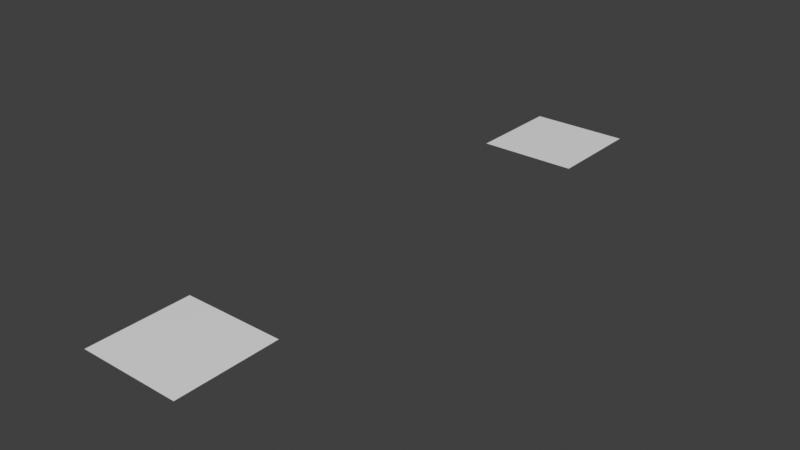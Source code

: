 # Source: triangles.blend  (saved by Blender 5.2.7; exported with 4.5.12 LTS)
import bpy
from mathutils import Matrix  # noqa: F401  (used for matrix-valued properties, if any)

bpy.ops.wm.read_factory_settings(use_empty=True)
scene = bpy.context.scene
scene.name = 'Scene'

# ---- collections
col_collection = bpy.data.collections.new('Collection'); scene.collection.children.link(col_collection)

# ---- materials (node trees are filled in below, after node groups)
mat_material = bpy.data.materials.new('Material')
mat_material.alpha_threshold = 0.0
mat_material.use_backface_culling_lightprobe_volume = False
mat_material.use_transparent_shadow = False
mat_material.roughness = 0.5
mat_material.line_color = (0.0, 0.0, 0.0, 1.0)

# ---- node groups
ng_geometry_nodes = bpy.data.node_groups.new('Geometry Nodes', 'GeometryNodeTree')
_s = ng_geometry_nodes.interface.new_socket(name='Geometry', in_out='OUTPUT', socket_type='NodeSocketGeometry')
_s = ng_geometry_nodes.interface.new_socket(name='Geometry', in_out='INPUT', socket_type='NodeSocketGeometry')
ng_geometry_nodes.is_modifier = True
_N = ng_geometry_nodes.nodes; _L = ng_geometry_nodes.links
n0 = _N.new('NodeGroupOutput'); n0.name = 'Group Output'; n0.location = (40, 40)
n1 = _N.new('NodeGroupInput'); n1.name = 'Group Input'; n1.location = (-400, 80)
n2 = _N.new('GeometryNodeSplitEdges'); n2.name = 'Split Edges'; n2.location = (-160, 40)
n3 = _N.new('GeometryNodeInputNamedAttribute'); n3.name = 'Named Attribute'; n3.location = (-398, -24)
n3.data_type = 'BOOLEAN'
n3.inputs[0].default_value = 'sharp_edge'
_L.new(n2.outputs[0], n0.inputs[0])
_L.new(n1.outputs[0], n2.inputs[0])
_L.new(n3.outputs[0], n2.inputs[1])
n0.is_active_output = True

# ---- material node trees
mat_material.use_nodes = True; mat_material.node_tree.nodes.clear()
_N = mat_material.node_tree.nodes; _L = mat_material.node_tree.links
n0 = _N.new('ShaderNodeOutputMaterial'); n0.name = 'Material Output'; n0.location = (300, 300)
n1 = _N.new('ShaderNodeBsdfPrincipled'); n1.name = 'Principled BSDF'; n1.location = (10, 300)
n1.distribution = 'GGX'
n1.subsurface_method = 'RANDOM_WALK_SKIN'
n1.inputs[3].default_value = 1.45
n1.inputs[27].default_value = (0.0, 0.0, 0.0, 1.0)
n1.inputs[28].default_value = 1.0
_L.new(n1.outputs[0], n0.inputs[0])
n0.is_active_output = True

# ---- world
world_world = bpy.data.worlds.new('World'); scene.world = world_world
world_world.use_nodes = True; world_world.node_tree.nodes.clear()
_N = world_world.node_tree.nodes; _L = world_world.node_tree.links
n0 = _N.new('ShaderNodeOutputWorld'); n0.name = 'World Output'; n0.location = (300, 300)
n1 = _N.new('ShaderNodeBackground'); n1.name = 'Background'; n1.location = (10, 300)
n1.inputs[0].default_value = (0.05088, 0.05088, 0.05088, 1.0)
_L.new(n1.outputs[0], n0.inputs[0])
n0.is_active_output = True
world_world.color = (0.05088, 0.05088, 0.05088)
world_world.use_sun_shadow = False
world_world.sun_shadow_jitter_overblur = 0.0

# ---- meshes
me_cube = bpy.data.meshes.new('Cube')
me_cube.from_pydata([(0.4723, -0.4857, 0.01352), (-0.5277, -0.4857, 0.01352), (-0.5277, 0.5143, 0.01352), (0.4723, 0.5143, 0.01352), (-1.028, -0.4857, 0.01352), (0.4723, -0.9857, 0.01352), (0.9723, 0.5143, 0.01352), (-0.5277, 1.014, 0.01352), (0.4723, 1.014, 0.01352), (0.9723, -0.4857, 0.01352), (-0.5277, -0.9857, 0.01352), (-1.028, 0.5143, 0.01352), (-0.0277, 0.5143, 0.01352), (-0.0277, -0.4857, 0.01352), (-0.5277, 0.01426, 0.01352), (0.4723, 0.01426, 0.01352), (-0.0277, 0.01426, 0.01352), (-1.028, 0.01426, 0.01352), (-0.0277, -0.9857, 0.01352), (0.9723, 0.01426, 0.01352), (-0.0277, 1.014, 0.01352), (0.9723, 1.014, 0.01352), (-1.028, 1.014, 0.01352), (0.9723, -0.9857, 0.01352), (-1.028, -0.9857, 0.01352)], [], [(6, 21, 3), (12, 20, 7), (13, 16, 14), (9, 19, 15), (3, 8, 20), (15, 3, 16), (19, 6, 3), (2, 7, 11), (14, 2, 11), (16, 12, 2), (1, 14, 17), (4, 10, 17), (18, 13, 1), (0, 15, 16), (0, 13, 23), (23, 9, 0), (10, 1, 17), (5, 13, 18), (0, 16, 13), (18, 1, 10), (10, 4, 24), (16, 2, 14), (14, 11, 17), (13, 5, 23), (19, 3, 15), (7, 22, 11), (3, 20, 12), (9, 15, 0), (13, 14, 1), (12, 7, 2), (3, 12, 16), (21, 8, 3)])
_k = set([(0, 9), (0, 13), (2, 7), (2, 16), (13, 16)])
me_cube.attributes.new('sharp_edge', 'BOOLEAN', 'EDGE').data.foreach_set('value', [ (min(e.vertices), max(e.vertices)) in _k for e in me_cube.edges])
_uv = me_cube.uv_layers.new(name='UVMap')
_uv.uv.foreach_set('vector', [1.0, 0.75, 1.0, 1.0, 0.75, 0.75, 0.5, 0.75, 0.5, 1.0, 0.25, 1.0, 0.5, 0.25, 0.5, 0.5, 0.25, 0.5, 1.0, 0.25, 1.0, 0.5, 0.75, 0.5, 0.75, 0.75, 0.75, 1.0, 0.5, 1.0, 0.75, 0.5, 0.75, 0.75, 0.5, 0.5, 1.0, 0.5, 1.0, 0.75, 0.75, 0.75, 0.25, 0.75, 0.25, 1.0, 0.0, 0.75, 0.25, 0.5, 0.25, 0.75, 0.0, 0.75, 0.5, 0.5, 0.5, 0.75, 0.25, 0.75, 0.25, 0.25, 0.25, 0.5, 0.0, 0.5, 0.0, 0.25, 0.25, 0.0, 0.0, 0.5, 0.5, 0.0, 0.5, 0.25, 0.25, 0.25, 0.75, 0.25, 0.75, 0.5, 0.5, 0.5, 0.75, 0.25, 0.5, 0.25, 1.0, 0.0, 1.0, 0.0, 1.0, 0.25, 0.75, 0.25, 0.25, 0.0, 0.25, 0.25, 0.0, 0.5, 0.75, 0.0, 0.5, 0.25, 0.5, 0.0, 0.75, 0.25, 0.5, 0.5, 0.5, 0.25, 0.5, 0.0, 0.25, 0.25, 0.25, 0.0, 0.25, 0.0, 0.0, 0.25, 0.0, 0.0, 0.5, 0.5, 0.25, 0.75, 0.25, 0.5, 0.25, 0.5, 0.0, 0.75, 0.0, 0.5, 0.5, 0.25, 0.75, 0.0, 1.0, 0.0, 1.0, 0.5, 0.75, 0.75, 0.75, 0.5, 0.25, 1.0, 0.0, 1.0, 0.0, 0.75, 0.75, 0.75, 0.5, 1.0, 0.5, 0.75, 1.0, 0.25, 0.75, 0.5, 0.75, 0.25, 0.5, 0.25, 0.25, 0.5, 0.25, 0.25, 0.5, 0.75, 0.25, 1.0, 0.25, 0.75, 0.75, 0.75, 0.5, 0.75, 0.5, 0.5, 1.0, 1.0, 0.75, 1.0, 0.75, 0.75])
me_cube.materials.append(mat_material)
me_cube.use_mirror_vertex_groups = False
me_cube.update()
me_cube_001 = bpy.data.meshes.new('Cube.001')
me_cube_001.from_pydata([(0.4723, -0.4857, 0.01352), (-0.5277, -0.4857, 0.01352), (-0.5277, 0.5143, 0.01352), (0.4723, 0.5143, 0.01352), (-1.028, -0.4857, 0.01352), (0.4723, -0.9857, 0.01352), (0.9723, 0.5143, 0.01352), (-0.5277, 1.014, 0.01352), (0.4723, 1.014, 0.01352), (0.9723, -0.4857, 0.01352), (-0.5277, -0.9857, 0.01352), (-1.028, 0.5143, 0.01352), (-0.0277, 0.5143, 0.01352), (-0.0277, -0.4857, 0.01352), (-0.5277, 0.01426, 0.01352), (0.4723, 0.01426, 0.01352), (-0.0277, 0.01426, 0.01352), (-1.028, 0.01426, 0.01352), (-0.0277, -0.9857, 0.01352), (0.9723, 0.01426, 0.01352), (-0.0277, 1.014, 0.01352), (0.9723, 1.014, 0.01352), (-1.028, 1.014, 0.01352), (0.9723, -0.9857, 0.01352), (-1.028, -0.9857, 0.01352), (0.4723, -0.4857, 0.01352), (-0.5277, 0.5143, 0.01352), (-0.5277, 1.014, 0.01352), (0.9723, -0.4857, 0.01352), (-0.0277, -0.4857, 0.01352), (-0.0277, 0.01426, 0.01352)], [], [(6, 21, 3), (12, 20, 27), (29, 30, 14), (28, 19, 15), (3, 8, 20), (15, 3, 16), (19, 6, 3), (26, 7, 11), (14, 26, 11), (16, 12, 2), (1, 14, 17), (4, 10, 17), (18, 29, 1), (25, 15, 16), (0, 29, 23), (23, 9, 0), (10, 1, 17), (5, 29, 18), (25, 16, 13), (18, 1, 10), (10, 4, 24), (30, 26, 14), (14, 11, 17), (29, 5, 23), (19, 3, 15), (7, 22, 11), (3, 20, 12), (28, 15, 25), (29, 14, 1), (12, 27, 2), (3, 12, 16), (21, 8, 3)])
_k = set([(0, 9), (0, 29), (2, 16), (2, 27), (7, 26), (13, 16), (13, 25), (25, 28), (26, 30), (29, 30)])
me_cube_001.attributes.new('sharp_edge', 'BOOLEAN', 'EDGE').data.foreach_set('value', [ (min(e.vertices), max(e.vertices)) in _k for e in me_cube_001.edges])
_uv = me_cube_001.uv_layers.new(name='UVMap')
_uv.uv.foreach_set('vector', [1.0, 0.75, 1.0, 1.0, 0.75, 0.75, 0.5, 0.75, 0.5, 1.0, 0.25, 1.0, 0.5, 0.25, 0.5, 0.5, 0.25, 0.5, 1.0, 0.25, 1.0, 0.5, 0.75, 0.5, 0.75, 0.75, 0.75, 1.0, 0.5, 1.0, 0.75, 0.5, 0.75, 0.75, 0.5, 0.5, 1.0, 0.5, 1.0, 0.75, 0.75, 0.75, 0.25, 0.75, 0.25, 1.0, 0.0, 0.75, 0.25, 0.5, 0.25, 0.75, 0.0, 0.75, 0.5, 0.5, 0.5, 0.75, 0.25, 0.75, 0.25, 0.25, 0.25, 0.5, 0.0, 0.5, 0.0, 0.25, 0.25, 0.0, 0.0, 0.5, 0.5, 0.0, 0.5, 0.25, 0.25, 0.25, 0.75, 0.25, 0.75, 0.5, 0.5, 0.5, 0.75, 0.25, 0.5, 0.25, 1.0, 0.0, 1.0, 0.0, 1.0, 0.25, 0.75, 0.25, 0.25, 0.0, 0.25, 0.25, 0.0, 0.5, 0.75, 0.0, 0.5, 0.25, 0.5, 0.0, 0.75, 0.25, 0.5, 0.5, 0.5, 0.25, 0.5, 0.0, 0.25, 0.25, 0.25, 0.0, 0.25, 0.0, 0.0, 0.25, 0.0, 0.0, 0.5, 0.5, 0.25, 0.75, 0.25, 0.5, 0.25, 0.5, 0.0, 0.75, 0.0, 0.5, 0.5, 0.25, 0.75, 0.0, 1.0, 0.0, 1.0, 0.5, 0.75, 0.75, 0.75, 0.5, 0.25, 1.0, 0.0, 1.0, 0.0, 0.75, 0.75, 0.75, 0.5, 1.0, 0.5, 0.75, 1.0, 0.25, 0.75, 0.5, 0.75, 0.25, 0.5, 0.25, 0.25, 0.5, 0.25, 0.25, 0.5, 0.75, 0.25, 1.0, 0.25, 0.75, 0.75, 0.75, 0.5, 0.75, 0.5, 0.5, 1.0, 1.0, 0.75, 1.0, 0.75, 0.75])
me_cube_001.materials.append(mat_material)
me_cube_001.use_mirror_vertex_groups = False
me_cube_001.update()

# ---- objects
ob_test_object = bpy.data.objects.new('test_object', me_cube)
ob_expected_object = bpy.data.objects.new('expected_object', me_cube_001)

# ---- transforms, parenting, visibility, modifiers, constraints
ob_test_object.location = (0.0277, -0.01426, -0.01352)
ob_test_object.lock_rotations_4d = False
ob_test_object.empty_display_type = 'ARROWS'
ob_test_object.lineart.crease_threshold = 0.0
_m = ob_test_object.modifiers.new('GeometryNodes', 'NODES')
_m.node_group = ng_geometry_nodes
ob_expected_object.location = (0.0277, 9.986, -0.01352)
ob_expected_object.lock_rotations_4d = False
ob_expected_object.empty_display_type = 'ARROWS'
ob_expected_object.lineart.crease_threshold = 0.0

# ---- collection membership
col_collection.objects.link(ob_test_object)
col_collection.objects.link(ob_expected_object)

# ---- scene / render settings (as saved in the file)
scene.frame_start = 1; scene.frame_end = 250; scene.frame_set(1)
scene.render.engine = 'BLENDER_EEVEE_NEXT'
scene.render.bake_bias = 0.0
scene.render.bake_samples = 0
scene.cycles.sampling_pattern = 'TABULATED_SOBOL'
scene.view_settings.view_transform = 'Standard'
bpy.context.view_layer.update()

# ---- added for rendering (the .blend has no active camera and no usable light): camera, sun
cam_auto = bpy.data.cameras.new('AutoCamera')
cam_auto.lens = 50.0
cam_auto.sensor_width = 36.0
cam_auto.clip_end = 1000.0
ob_auto_camera = bpy.data.objects.new('AutoCamera', cam_auto)
scene.collection.objects.link(ob_auto_camera)
ob_auto_camera.location = (11.2558, -8.50701, 9.00467)
ob_auto_camera.rotation_euler = (1.09748, -7.21219e-08, 0.694738)
scene.camera = ob_auto_camera
light_auto_sun = bpy.data.lights.new('AutoSun', 'SUN')
light_auto_sun.energy = 3.0
light_auto_sun.angle = 0.0523599
ob_auto_sun = bpy.data.objects.new('AutoSun', light_auto_sun)
scene.collection.objects.link(ob_auto_sun)
ob_auto_sun.rotation_euler = (0.872665, 0.174533, 0.523599)
bpy.context.view_layer.update()
